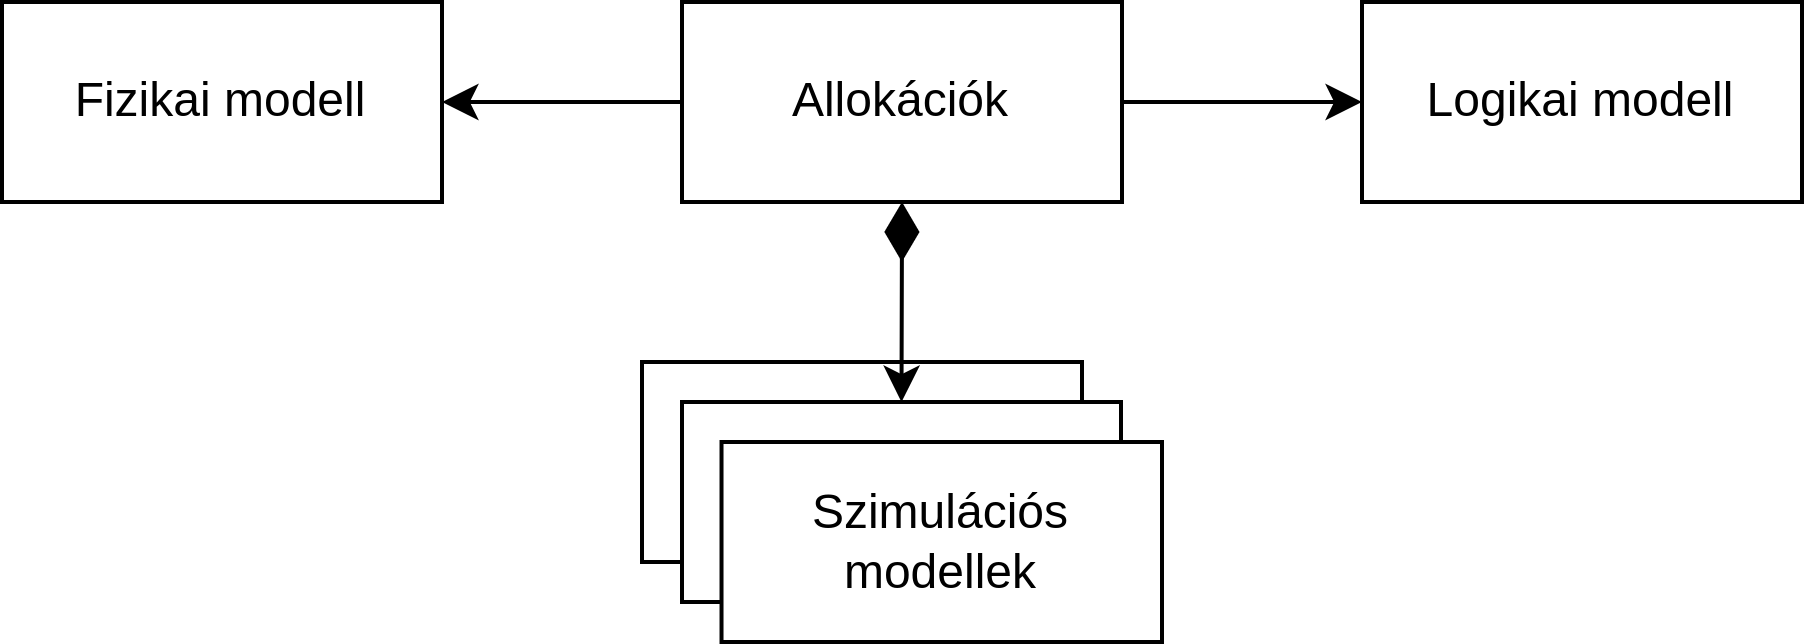

The diagram above was exported from draw.io. Its source (the exported page's mxGraphModel, read from the mxfile embedded in the PNG):
<mxGraphModel dx="819" dy="427" grid="1" gridSize="10" guides="1" tooltips="1" connect="1" arrows="1" fold="1" page="1" pageScale="1" pageWidth="850" pageHeight="1100" math="0" shadow="0">
  <root>
    <mxCell id="0" />
    <mxCell id="1" parent="0" />
    <mxCell id="KV1qE_NBtNkHM1TlHsTx-1" value="" style="rounded=0;whiteSpace=wrap;html=1;shadow=0;" vertex="1" parent="1">
      <mxGeometry x="350" y="420" width="110" height="50" as="geometry" />
    </mxCell>
    <mxCell id="KV1qE_NBtNkHM1TlHsTx-2" value="" style="rounded=0;whiteSpace=wrap;html=1;shadow=0;" vertex="1" parent="1">
      <mxGeometry x="360" y="430" width="109.75" height="50" as="geometry" />
    </mxCell>
    <mxCell id="KV1qE_NBtNkHM1TlHsTx-3" value="Szimulációs modellek" style="rounded=0;whiteSpace=wrap;html=1;shadow=0;" vertex="1" parent="1">
      <mxGeometry x="369.88" y="440" width="110.12" height="50" as="geometry" />
    </mxCell>
    <mxCell id="KV1qE_NBtNkHM1TlHsTx-4" value="Fizikai modell" style="rounded=0;whiteSpace=wrap;html=1;shadow=0;" vertex="1" parent="1">
      <mxGeometry x="190" y="330" width="110" height="50" as="geometry" />
    </mxCell>
    <mxCell id="KV1qE_NBtNkHM1TlHsTx-5" value="Logikai modell" style="rounded=0;whiteSpace=wrap;html=1;shadow=0;" vertex="1" parent="1">
      <mxGeometry x="530" y="330" width="110" height="50" as="geometry" />
    </mxCell>
    <mxCell id="KV1qE_NBtNkHM1TlHsTx-6" value="" style="endArrow=diamondThin;endFill=1;endSize=12;html=1;rounded=0;entryX=0.5;entryY=1;entryDx=0;entryDy=0;exitX=0.5;exitY=0;exitDx=0;exitDy=0;startArrow=classic;startFill=1;startSize=6;" edge="1" parent="1" source="KV1qE_NBtNkHM1TlHsTx-2" target="KV1qE_NBtNkHM1TlHsTx-9">
      <mxGeometry width="160" relative="1" as="geometry">
        <mxPoint x="237" y="560" as="sourcePoint" />
        <mxPoint x="397" y="560" as="targetPoint" />
      </mxGeometry>
    </mxCell>
    <mxCell id="KV1qE_NBtNkHM1TlHsTx-7" style="edgeStyle=orthogonalEdgeStyle;rounded=0;orthogonalLoop=1;jettySize=auto;html=1;exitX=0;exitY=0.5;exitDx=0;exitDy=0;entryX=1;entryY=0.5;entryDx=0;entryDy=0;" edge="1" parent="1" source="KV1qE_NBtNkHM1TlHsTx-9" target="KV1qE_NBtNkHM1TlHsTx-4">
      <mxGeometry relative="1" as="geometry" />
    </mxCell>
    <mxCell id="KV1qE_NBtNkHM1TlHsTx-8" style="edgeStyle=orthogonalEdgeStyle;rounded=0;orthogonalLoop=1;jettySize=auto;html=1;exitX=1;exitY=0.5;exitDx=0;exitDy=0;entryX=0;entryY=0.5;entryDx=0;entryDy=0;" edge="1" parent="1" source="KV1qE_NBtNkHM1TlHsTx-9" target="KV1qE_NBtNkHM1TlHsTx-5">
      <mxGeometry relative="1" as="geometry" />
    </mxCell>
    <mxCell id="KV1qE_NBtNkHM1TlHsTx-9" value="Allokációk" style="rounded=0;whiteSpace=wrap;html=1;shadow=0;" vertex="1" parent="1">
      <mxGeometry x="360" y="330" width="110" height="50" as="geometry" />
    </mxCell>
  </root>
</mxGraphModel>